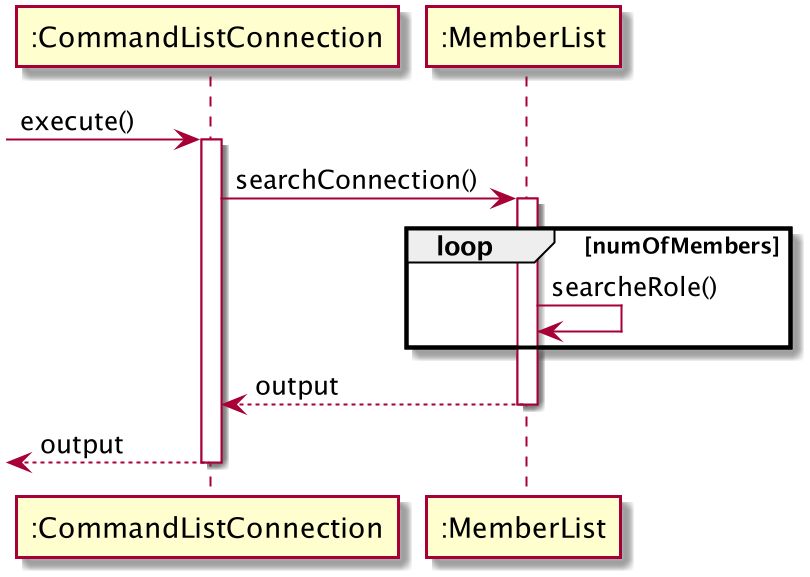

The diagram above was rendered by PlantUML. Its source (embedded in the PNG):
@startuml
participant ":CommandListConnection" as CommandFinanceSummary
participant ":MemberList" as FinanceList
->CommandFinanceSummary:execute()
activate CommandFinanceSummary
CommandFinanceSummary -> FinanceList : searchConnection()
activate FinanceList
loop numOfMembers
FinanceList -> FinanceList: searcheRole()
end
return output
return output
@enduml